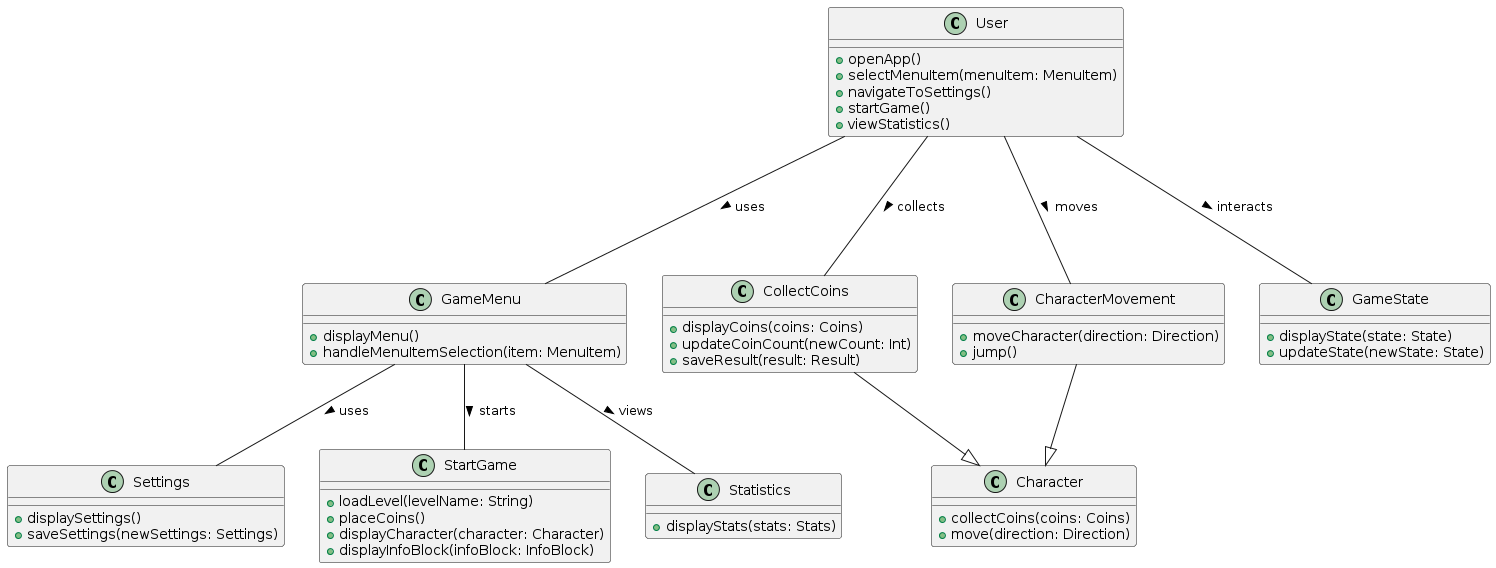

The diagram above was rendered by PlantUML. Its source (embedded in the PNG):
@startuml
class User {
    +openApp()
    +selectMenuItem(menuItem: MenuItem)
    +navigateToSettings()
    +startGame()
    +viewStatistics()
}

class GameMenu {
    +displayMenu()
    +handleMenuItemSelection(item: MenuItem)
}

class Settings {
    +displaySettings()
    +saveSettings(newSettings: Settings)
}

class StartGame {
    +loadLevel(levelName: String)
    +placeCoins()
    +displayCharacter(character: Character)
    +displayInfoBlock(infoBlock: InfoBlock)
}

class Statistics {
    +displayStats(stats: Stats)
}

class CollectCoins {
    +displayCoins(coins: Coins)
    +updateCoinCount(newCount: Int)
    +saveResult(result: Result)
}

class CharacterMovement {
    +moveCharacter(direction: Direction)
    +jump()
}

class Character {
    +collectCoins(coins: Coins)
    +move(direction: Direction)
}

class GameState {
    +displayState(state: State)
    +updateState(newState: State)
}

User --- GameMenu : uses >
User --- CollectCoins : collects >
User --- CharacterMovement : moves >
User --- GameState : interacts >
GameMenu -- "StartGame" : starts >
GameMenu -- "Settings" : uses >
GameMenu -- "Statistics" : views >

CollectCoins --|> Character
CharacterMovement --|> Character
@enduml